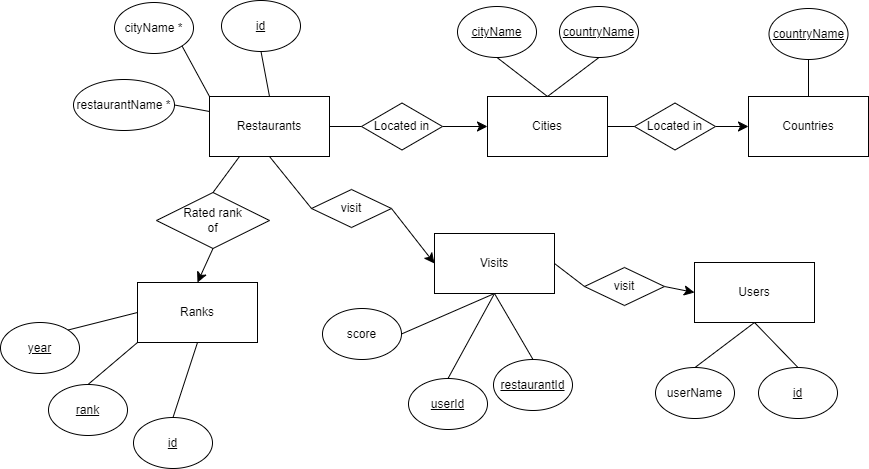

The diagram above was exported from draw.io. Its source (the exported page's mxGraphModel, read from the mxfile embedded in the PNG):
<mxGraphModel dx="1834" dy="1146" grid="0" gridSize="10" guides="1" tooltips="1" connect="1" arrows="1" fold="1" page="0" pageScale="1" pageWidth="827" pageHeight="1169" math="0" shadow="0">
  <root>
    <mxCell id="0" />
    <mxCell id="1" parent="0" />
    <mxCell id="prlIbssWCKqM5lJ5Xi2T-1" value="Users" style="rounded=0;whiteSpace=wrap;html=1;" vertex="1" parent="1">
      <mxGeometry x="462" y="151" width="120" height="60" as="geometry" />
    </mxCell>
    <mxCell id="prlIbssWCKqM5lJ5Xi2T-2" value="Countries" style="rounded=0;whiteSpace=wrap;html=1;" vertex="1" parent="1">
      <mxGeometry x="516" y="-15" width="120" height="60" as="geometry" />
    </mxCell>
    <mxCell id="prlIbssWCKqM5lJ5Xi2T-20" style="edgeStyle=none;curved=1;rounded=0;orthogonalLoop=1;jettySize=auto;html=1;exitX=1;exitY=0.5;exitDx=0;exitDy=0;entryX=0;entryY=0.5;entryDx=0;entryDy=0;fontSize=12;startSize=8;endSize=8;" edge="1" parent="1" source="prlIbssWCKqM5lJ5Xi2T-21" target="prlIbssWCKqM5lJ5Xi2T-4">
      <mxGeometry relative="1" as="geometry" />
    </mxCell>
    <mxCell id="prlIbssWCKqM5lJ5Xi2T-55" style="edgeStyle=none;curved=1;rounded=0;orthogonalLoop=1;jettySize=auto;html=1;exitX=0.5;exitY=1;exitDx=0;exitDy=0;entryX=0.5;entryY=0;entryDx=0;entryDy=0;fontSize=12;startSize=8;endSize=8;" edge="1" parent="1" source="prlIbssWCKqM5lJ5Xi2T-58" target="prlIbssWCKqM5lJ5Xi2T-41">
      <mxGeometry relative="1" as="geometry" />
    </mxCell>
    <mxCell id="prlIbssWCKqM5lJ5Xi2T-3" value="Restaurants" style="rounded=0;whiteSpace=wrap;html=1;" vertex="1" parent="1">
      <mxGeometry x="-23" y="-15" width="120" height="60" as="geometry" />
    </mxCell>
    <mxCell id="prlIbssWCKqM5lJ5Xi2T-4" value="Cities" style="rounded=0;whiteSpace=wrap;html=1;" vertex="1" parent="1">
      <mxGeometry x="255" y="-15" width="120" height="60" as="geometry" />
    </mxCell>
    <mxCell id="prlIbssWCKqM5lJ5Xi2T-5" value="&lt;u&gt;id&lt;/u&gt;" style="ellipse;whiteSpace=wrap;html=1;" vertex="1" parent="1">
      <mxGeometry x="-11" y="-111" width="79" height="51" as="geometry" />
    </mxCell>
    <mxCell id="prlIbssWCKqM5lJ5Xi2T-7" value="cityName *" style="ellipse;whiteSpace=wrap;html=1;" vertex="1" parent="1">
      <mxGeometry x="-118" y="-109" width="79" height="51" as="geometry" />
    </mxCell>
    <mxCell id="prlIbssWCKqM5lJ5Xi2T-8" value="restaurant&lt;span style=&quot;background-color: initial;&quot;&gt;Name *&lt;/span&gt;" style="ellipse;whiteSpace=wrap;html=1;" vertex="1" parent="1">
      <mxGeometry x="-159" y="-32" width="101" height="51" as="geometry" />
    </mxCell>
    <mxCell id="prlIbssWCKqM5lJ5Xi2T-10" value="" style="endArrow=none;html=1;rounded=0;fontSize=12;startSize=8;endSize=8;curved=1;entryX=1;entryY=1;entryDx=0;entryDy=0;exitX=0;exitY=0;exitDx=0;exitDy=0;" edge="1" parent="1" source="prlIbssWCKqM5lJ5Xi2T-3" target="prlIbssWCKqM5lJ5Xi2T-7">
      <mxGeometry width="50" height="50" relative="1" as="geometry">
        <mxPoint x="175" y="225" as="sourcePoint" />
        <mxPoint x="225" y="175" as="targetPoint" />
      </mxGeometry>
    </mxCell>
    <mxCell id="prlIbssWCKqM5lJ5Xi2T-11" value="" style="endArrow=none;html=1;rounded=0;fontSize=12;startSize=8;endSize=8;curved=1;entryX=1;entryY=0.5;entryDx=0;entryDy=0;exitX=0;exitY=0.25;exitDx=0;exitDy=0;" edge="1" parent="1" source="prlIbssWCKqM5lJ5Xi2T-3" target="prlIbssWCKqM5lJ5Xi2T-8">
      <mxGeometry width="50" height="50" relative="1" as="geometry">
        <mxPoint x="175" y="225" as="sourcePoint" />
        <mxPoint x="225" y="175" as="targetPoint" />
      </mxGeometry>
    </mxCell>
    <mxCell id="prlIbssWCKqM5lJ5Xi2T-12" value="" style="endArrow=none;html=1;rounded=0;fontSize=12;startSize=8;endSize=8;curved=1;entryX=0.5;entryY=1;entryDx=0;entryDy=0;exitX=0.5;exitY=0;exitDx=0;exitDy=0;" edge="1" parent="1" source="prlIbssWCKqM5lJ5Xi2T-3" target="prlIbssWCKqM5lJ5Xi2T-5">
      <mxGeometry width="50" height="50" relative="1" as="geometry">
        <mxPoint x="175" y="225" as="sourcePoint" />
        <mxPoint x="225" y="175" as="targetPoint" />
      </mxGeometry>
    </mxCell>
    <mxCell id="prlIbssWCKqM5lJ5Xi2T-16" value="&lt;u&gt;id&lt;/u&gt;" style="ellipse;whiteSpace=wrap;html=1;" vertex="1" parent="1">
      <mxGeometry x="526" y="256" width="79" height="51" as="geometry" />
    </mxCell>
    <mxCell id="prlIbssWCKqM5lJ5Xi2T-17" value="userName" style="ellipse;whiteSpace=wrap;html=1;" vertex="1" parent="1">
      <mxGeometry x="423" y="256" width="79" height="51" as="geometry" />
    </mxCell>
    <mxCell id="prlIbssWCKqM5lJ5Xi2T-18" value="" style="endArrow=none;html=1;rounded=0;fontSize=12;startSize=8;endSize=8;curved=1;exitX=0.5;exitY=0;exitDx=0;exitDy=0;entryX=0.5;entryY=1;entryDx=0;entryDy=0;" edge="1" parent="1" source="prlIbssWCKqM5lJ5Xi2T-16" target="prlIbssWCKqM5lJ5Xi2T-1">
      <mxGeometry width="50" height="50" relative="1" as="geometry">
        <mxPoint x="175" y="225" as="sourcePoint" />
        <mxPoint x="225" y="175" as="targetPoint" />
      </mxGeometry>
    </mxCell>
    <mxCell id="prlIbssWCKqM5lJ5Xi2T-19" value="" style="endArrow=none;html=1;rounded=0;fontSize=12;startSize=8;endSize=8;curved=1;entryX=0.5;entryY=0;entryDx=0;entryDy=0;exitX=0.5;exitY=1;exitDx=0;exitDy=0;" edge="1" parent="1" source="prlIbssWCKqM5lJ5Xi2T-1" target="prlIbssWCKqM5lJ5Xi2T-17">
      <mxGeometry width="50" height="50" relative="1" as="geometry">
        <mxPoint x="175" y="225" as="sourcePoint" />
        <mxPoint x="225" y="175" as="targetPoint" />
      </mxGeometry>
    </mxCell>
    <mxCell id="prlIbssWCKqM5lJ5Xi2T-21" value="Located in" style="rhombus;whiteSpace=wrap;html=1;" vertex="1" parent="1">
      <mxGeometry x="129" y="-8.5" width="81" height="47" as="geometry" />
    </mxCell>
    <mxCell id="prlIbssWCKqM5lJ5Xi2T-23" value="" style="endArrow=none;html=1;rounded=0;fontSize=12;startSize=8;endSize=8;curved=1;entryX=1;entryY=0.5;entryDx=0;entryDy=0;exitX=0;exitY=0.5;exitDx=0;exitDy=0;" edge="1" parent="1" source="prlIbssWCKqM5lJ5Xi2T-21" target="prlIbssWCKqM5lJ5Xi2T-3">
      <mxGeometry width="50" height="50" relative="1" as="geometry">
        <mxPoint x="175" y="225" as="sourcePoint" />
        <mxPoint x="225" y="175" as="targetPoint" />
      </mxGeometry>
    </mxCell>
    <mxCell id="prlIbssWCKqM5lJ5Xi2T-26" style="edgeStyle=none;curved=1;rounded=0;orthogonalLoop=1;jettySize=auto;html=1;exitX=1;exitY=0.5;exitDx=0;exitDy=0;entryX=0;entryY=0.5;entryDx=0;entryDy=0;fontSize=12;startSize=8;endSize=8;" edge="1" parent="1" source="prlIbssWCKqM5lJ5Xi2T-24" target="prlIbssWCKqM5lJ5Xi2T-2">
      <mxGeometry relative="1" as="geometry" />
    </mxCell>
    <mxCell id="prlIbssWCKqM5lJ5Xi2T-24" value="Located in" style="rhombus;whiteSpace=wrap;html=1;" vertex="1" parent="1">
      <mxGeometry x="402" y="-8.5" width="81" height="47" as="geometry" />
    </mxCell>
    <mxCell id="prlIbssWCKqM5lJ5Xi2T-25" value="" style="endArrow=none;html=1;rounded=0;fontSize=12;startSize=8;endSize=8;curved=1;entryX=1;entryY=0.5;entryDx=0;entryDy=0;exitX=0;exitY=0.5;exitDx=0;exitDy=0;" edge="1" parent="1" source="prlIbssWCKqM5lJ5Xi2T-24" target="prlIbssWCKqM5lJ5Xi2T-4">
      <mxGeometry width="50" height="50" relative="1" as="geometry">
        <mxPoint x="254" y="225" as="sourcePoint" />
        <mxPoint x="304" y="175" as="targetPoint" />
      </mxGeometry>
    </mxCell>
    <mxCell id="prlIbssWCKqM5lJ5Xi2T-27" value="&lt;u&gt;cityName&lt;/u&gt;" style="ellipse;whiteSpace=wrap;html=1;" vertex="1" parent="1">
      <mxGeometry x="225" y="-105" width="79" height="51" as="geometry" />
    </mxCell>
    <mxCell id="prlIbssWCKqM5lJ5Xi2T-28" value="&lt;u&gt;countryName&lt;/u&gt;" style="ellipse;whiteSpace=wrap;html=1;" vertex="1" parent="1">
      <mxGeometry x="327" y="-105" width="79" height="51" as="geometry" />
    </mxCell>
    <mxCell id="prlIbssWCKqM5lJ5Xi2T-29" value="" style="endArrow=none;html=1;rounded=0;fontSize=12;startSize=8;endSize=8;curved=1;entryX=0.5;entryY=1;entryDx=0;entryDy=0;exitX=0.5;exitY=0;exitDx=0;exitDy=0;" edge="1" parent="1" source="prlIbssWCKqM5lJ5Xi2T-4" target="prlIbssWCKqM5lJ5Xi2T-28">
      <mxGeometry width="50" height="50" relative="1" as="geometry">
        <mxPoint x="254" y="225" as="sourcePoint" />
        <mxPoint x="304" y="175" as="targetPoint" />
      </mxGeometry>
    </mxCell>
    <mxCell id="prlIbssWCKqM5lJ5Xi2T-30" value="" style="endArrow=none;html=1;rounded=0;fontSize=12;startSize=8;endSize=8;curved=1;entryX=0.5;entryY=1;entryDx=0;entryDy=0;exitX=0.5;exitY=0;exitDx=0;exitDy=0;" edge="1" parent="1" source="prlIbssWCKqM5lJ5Xi2T-4" target="prlIbssWCKqM5lJ5Xi2T-27">
      <mxGeometry width="50" height="50" relative="1" as="geometry">
        <mxPoint x="254" y="225" as="sourcePoint" />
        <mxPoint x="304" y="175" as="targetPoint" />
      </mxGeometry>
    </mxCell>
    <mxCell id="prlIbssWCKqM5lJ5Xi2T-31" value="&lt;u&gt;countryName&lt;/u&gt;" style="ellipse;whiteSpace=wrap;html=1;" vertex="1" parent="1">
      <mxGeometry x="536.5" y="-103" width="79" height="51" as="geometry" />
    </mxCell>
    <mxCell id="prlIbssWCKqM5lJ5Xi2T-33" value="" style="endArrow=none;html=1;rounded=0;fontSize=12;startSize=8;endSize=8;curved=1;entryX=0.5;entryY=1;entryDx=0;entryDy=0;exitX=0.5;exitY=0;exitDx=0;exitDy=0;" edge="1" parent="1" source="prlIbssWCKqM5lJ5Xi2T-2" target="prlIbssWCKqM5lJ5Xi2T-31">
      <mxGeometry width="50" height="50" relative="1" as="geometry">
        <mxPoint x="254" y="225" as="sourcePoint" />
        <mxPoint x="304" y="175" as="targetPoint" />
      </mxGeometry>
    </mxCell>
    <mxCell id="prlIbssWCKqM5lJ5Xi2T-35" value="score" style="ellipse;whiteSpace=wrap;html=1;" vertex="1" parent="1">
      <mxGeometry x="90" y="197" width="79" height="51" as="geometry" />
    </mxCell>
    <mxCell id="prlIbssWCKqM5lJ5Xi2T-36" value="&lt;u&gt;userId&lt;/u&gt;" style="ellipse;whiteSpace=wrap;html=1;" vertex="1" parent="1">
      <mxGeometry x="176" y="267" width="79" height="51" as="geometry" />
    </mxCell>
    <mxCell id="prlIbssWCKqM5lJ5Xi2T-37" value="&lt;u&gt;restaurantId&lt;/u&gt;" style="ellipse;whiteSpace=wrap;html=1;" vertex="1" parent="1">
      <mxGeometry x="261" y="248" width="79" height="51" as="geometry" />
    </mxCell>
    <mxCell id="prlIbssWCKqM5lJ5Xi2T-38" value="" style="endArrow=none;html=1;rounded=0;fontSize=12;startSize=8;endSize=8;curved=1;exitX=0.5;exitY=0;exitDx=0;exitDy=0;entryX=0.5;entryY=1;entryDx=0;entryDy=0;" edge="1" parent="1" source="prlIbssWCKqM5lJ5Xi2T-56">
      <mxGeometry width="50" height="50" relative="1" as="geometry">
        <mxPoint x="391" y="211" as="sourcePoint" />
        <mxPoint x="274.5" y="151" as="targetPoint" />
      </mxGeometry>
    </mxCell>
    <mxCell id="prlIbssWCKqM5lJ5Xi2T-39" value="" style="endArrow=none;html=1;rounded=0;fontSize=12;startSize=8;endSize=8;curved=1;exitX=0.5;exitY=0;exitDx=0;exitDy=0;entryX=0.5;entryY=1;entryDx=0;entryDy=0;" edge="1" parent="1" source="prlIbssWCKqM5lJ5Xi2T-36" target="prlIbssWCKqM5lJ5Xi2T-56">
      <mxGeometry width="50" height="50" relative="1" as="geometry">
        <mxPoint x="391" y="211" as="sourcePoint" />
        <mxPoint x="274.5" y="151" as="targetPoint" />
      </mxGeometry>
    </mxCell>
    <mxCell id="prlIbssWCKqM5lJ5Xi2T-40" value="" style="endArrow=none;html=1;rounded=0;fontSize=12;startSize=8;endSize=8;curved=1;exitX=1;exitY=0.5;exitDx=0;exitDy=0;entryX=0.5;entryY=1;entryDx=0;entryDy=0;" edge="1" parent="1" source="prlIbssWCKqM5lJ5Xi2T-35" target="prlIbssWCKqM5lJ5Xi2T-56">
      <mxGeometry width="50" height="50" relative="1" as="geometry">
        <mxPoint x="391" y="211" as="sourcePoint" />
        <mxPoint x="274.5" y="151" as="targetPoint" />
      </mxGeometry>
    </mxCell>
    <mxCell id="prlIbssWCKqM5lJ5Xi2T-41" value="Ranks" style="rounded=0;whiteSpace=wrap;html=1;" vertex="1" parent="1">
      <mxGeometry x="-95" y="171" width="120" height="60" as="geometry" />
    </mxCell>
    <mxCell id="prlIbssWCKqM5lJ5Xi2T-42" value="rank" style="ellipse;whiteSpace=wrap;html=1;fontStyle=4" vertex="1" parent="1">
      <mxGeometry x="-184" y="273" width="79" height="51" as="geometry" />
    </mxCell>
    <mxCell id="prlIbssWCKqM5lJ5Xi2T-43" value="year" style="ellipse;whiteSpace=wrap;html=1;fontStyle=4" vertex="1" parent="1">
      <mxGeometry x="-232" y="211" width="79" height="51" as="geometry" />
    </mxCell>
    <mxCell id="prlIbssWCKqM5lJ5Xi2T-44" value="&lt;u&gt;id&lt;/u&gt;" style="ellipse;whiteSpace=wrap;html=1;" vertex="1" parent="1">
      <mxGeometry x="-99" y="306" width="79" height="51" as="geometry" />
    </mxCell>
    <mxCell id="prlIbssWCKqM5lJ5Xi2T-49" style="edgeStyle=none;curved=1;rounded=0;orthogonalLoop=1;jettySize=auto;html=1;exitX=0.5;exitY=1;exitDx=0;exitDy=0;fontSize=12;startSize=8;endSize=8;" edge="1" parent="1" source="prlIbssWCKqM5lJ5Xi2T-37" target="prlIbssWCKqM5lJ5Xi2T-37">
      <mxGeometry relative="1" as="geometry" />
    </mxCell>
    <mxCell id="prlIbssWCKqM5lJ5Xi2T-50" value="" style="endArrow=none;html=1;rounded=0;fontSize=12;startSize=8;endSize=8;curved=1;exitX=0.5;exitY=0;exitDx=0;exitDy=0;entryX=0.5;entryY=1;entryDx=0;entryDy=0;" edge="1" parent="1" source="prlIbssWCKqM5lJ5Xi2T-44" target="prlIbssWCKqM5lJ5Xi2T-41">
      <mxGeometry width="50" height="50" relative="1" as="geometry">
        <mxPoint x="177" y="237" as="sourcePoint" />
        <mxPoint x="227" y="187" as="targetPoint" />
      </mxGeometry>
    </mxCell>
    <mxCell id="prlIbssWCKqM5lJ5Xi2T-51" value="" style="endArrow=none;html=1;rounded=0;fontSize=12;startSize=8;endSize=8;curved=1;exitX=0.5;exitY=0;exitDx=0;exitDy=0;entryX=0;entryY=1;entryDx=0;entryDy=0;" edge="1" parent="1" source="prlIbssWCKqM5lJ5Xi2T-42" target="prlIbssWCKqM5lJ5Xi2T-41">
      <mxGeometry width="50" height="50" relative="1" as="geometry">
        <mxPoint x="177" y="237" as="sourcePoint" />
        <mxPoint x="227" y="187" as="targetPoint" />
      </mxGeometry>
    </mxCell>
    <mxCell id="prlIbssWCKqM5lJ5Xi2T-52" value="" style="endArrow=none;html=1;rounded=0;fontSize=12;startSize=8;endSize=8;curved=1;exitX=1;exitY=0;exitDx=0;exitDy=0;entryX=0;entryY=0.5;entryDx=0;entryDy=0;" edge="1" parent="1" source="prlIbssWCKqM5lJ5Xi2T-43" target="prlIbssWCKqM5lJ5Xi2T-41">
      <mxGeometry width="50" height="50" relative="1" as="geometry">
        <mxPoint x="177" y="237" as="sourcePoint" />
        <mxPoint x="227" y="187" as="targetPoint" />
      </mxGeometry>
    </mxCell>
    <mxCell id="prlIbssWCKqM5lJ5Xi2T-57" value="" style="endArrow=none;html=1;rounded=0;fontSize=12;startSize=8;endSize=8;curved=1;exitX=0.5;exitY=0;exitDx=0;exitDy=0;entryX=0.5;entryY=1;entryDx=0;entryDy=0;" edge="1" parent="1" source="prlIbssWCKqM5lJ5Xi2T-37" target="prlIbssWCKqM5lJ5Xi2T-56">
      <mxGeometry width="50" height="50" relative="1" as="geometry">
        <mxPoint x="301" y="248" as="sourcePoint" />
        <mxPoint x="274.5" y="151" as="targetPoint" />
      </mxGeometry>
    </mxCell>
    <mxCell id="prlIbssWCKqM5lJ5Xi2T-56" value="Visits" style="rounded=0;whiteSpace=wrap;html=1;" vertex="1" parent="1">
      <mxGeometry x="202" y="122" width="120" height="60" as="geometry" />
    </mxCell>
    <mxCell id="prlIbssWCKqM5lJ5Xi2T-58" value="Rated rank&lt;div&gt;of&lt;/div&gt;" style="rhombus;whiteSpace=wrap;html=1;" vertex="1" parent="1">
      <mxGeometry x="-76" y="81" width="113" height="56" as="geometry" />
    </mxCell>
    <mxCell id="prlIbssWCKqM5lJ5Xi2T-60" value="" style="endArrow=none;html=1;rounded=0;fontSize=12;startSize=8;endSize=8;curved=1;entryX=0.25;entryY=1;entryDx=0;entryDy=0;exitX=0.5;exitY=0;exitDx=0;exitDy=0;" edge="1" parent="1" source="prlIbssWCKqM5lJ5Xi2T-58" target="prlIbssWCKqM5lJ5Xi2T-3">
      <mxGeometry width="50" height="50" relative="1" as="geometry">
        <mxPoint x="206" y="225" as="sourcePoint" />
        <mxPoint x="256" y="175" as="targetPoint" />
      </mxGeometry>
    </mxCell>
    <mxCell id="prlIbssWCKqM5lJ5Xi2T-74" style="edgeStyle=none;curved=1;rounded=0;orthogonalLoop=1;jettySize=auto;html=1;exitX=1;exitY=0.5;exitDx=0;exitDy=0;entryX=0;entryY=0.5;entryDx=0;entryDy=0;fontSize=12;startSize=8;endSize=8;" edge="1" parent="1" source="prlIbssWCKqM5lJ5Xi2T-61" target="prlIbssWCKqM5lJ5Xi2T-56">
      <mxGeometry relative="1" as="geometry" />
    </mxCell>
    <mxCell id="prlIbssWCKqM5lJ5Xi2T-61" value="visit" style="rhombus;whiteSpace=wrap;html=1;" vertex="1" parent="1">
      <mxGeometry x="79" y="78" width="80" height="38" as="geometry" />
    </mxCell>
    <mxCell id="prlIbssWCKqM5lJ5Xi2T-76" style="edgeStyle=none;curved=1;rounded=0;orthogonalLoop=1;jettySize=auto;html=1;exitX=1;exitY=0.5;exitDx=0;exitDy=0;entryX=0;entryY=0.5;entryDx=0;entryDy=0;fontSize=12;startSize=8;endSize=8;" edge="1" parent="1" source="prlIbssWCKqM5lJ5Xi2T-66" target="prlIbssWCKqM5lJ5Xi2T-1">
      <mxGeometry relative="1" as="geometry" />
    </mxCell>
    <mxCell id="prlIbssWCKqM5lJ5Xi2T-66" value="visit" style="rhombus;whiteSpace=wrap;html=1;" vertex="1" parent="1">
      <mxGeometry x="352" y="156" width="80" height="38" as="geometry" />
    </mxCell>
    <mxCell id="prlIbssWCKqM5lJ5Xi2T-70" value="" style="endArrow=none;html=1;rounded=0;fontSize=12;startSize=8;endSize=8;curved=1;entryX=0.5;entryY=1;entryDx=0;entryDy=0;exitX=0;exitY=0.5;exitDx=0;exitDy=0;" edge="1" parent="1" source="prlIbssWCKqM5lJ5Xi2T-61" target="prlIbssWCKqM5lJ5Xi2T-3">
      <mxGeometry width="50" height="50" relative="1" as="geometry">
        <mxPoint x="122" y="225" as="sourcePoint" />
        <mxPoint x="172" y="175" as="targetPoint" />
      </mxGeometry>
    </mxCell>
    <mxCell id="prlIbssWCKqM5lJ5Xi2T-72" value="" style="endArrow=none;html=1;rounded=0;fontSize=12;startSize=8;endSize=8;curved=1;entryX=0;entryY=0.5;entryDx=0;entryDy=0;exitX=1;exitY=0.5;exitDx=0;exitDy=0;" edge="1" parent="1" source="prlIbssWCKqM5lJ5Xi2T-56" target="prlIbssWCKqM5lJ5Xi2T-66">
      <mxGeometry width="50" height="50" relative="1" as="geometry">
        <mxPoint x="122" y="225" as="sourcePoint" />
        <mxPoint x="172" y="175" as="targetPoint" />
      </mxGeometry>
    </mxCell>
  </root>
</mxGraphModel>